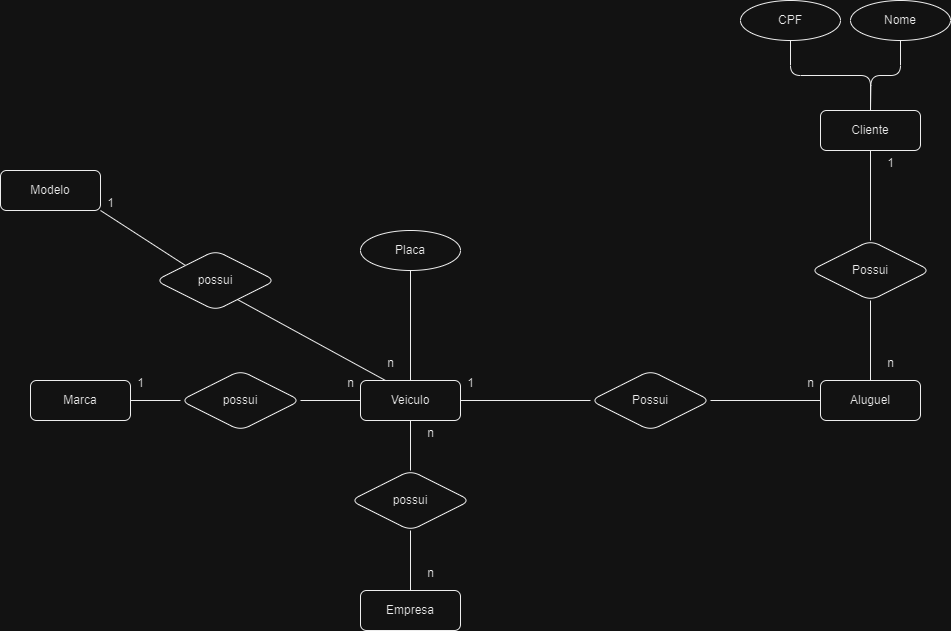

The diagram above was exported from draw.io. Its source (the exported page's mxGraphModel, read from the mxfile embedded in the PNG):
<mxGraphModel dx="2117" dy="1784" grid="1" gridSize="10" guides="1" tooltips="1" connect="1" arrows="1" fold="1" page="1" pageScale="1" pageWidth="827" pageHeight="1169" math="0" shadow="0">
  <root>
    <mxCell id="0" />
    <mxCell id="1" parent="0" />
    <mxCell id="LOOal9u4EY_7OutYKyVp-4" style="edgeStyle=orthogonalEdgeStyle;rounded=1;orthogonalLoop=1;jettySize=auto;html=1;entryX=0;entryY=0.5;entryDx=0;entryDy=0;endArrow=none;endFill=0;labelBackgroundColor=none;fontColor=default;" parent="1" source="LOOal9u4EY_7OutYKyVp-1" target="LOOal9u4EY_7OutYKyVp-3" edge="1">
      <mxGeometry relative="1" as="geometry" />
    </mxCell>
    <mxCell id="9VLunMII-C6ZlrtcZ8pF-3" style="edgeStyle=orthogonalEdgeStyle;rounded=1;orthogonalLoop=1;jettySize=auto;html=1;entryX=0.5;entryY=0;entryDx=0;entryDy=0;endArrow=none;endFill=0;labelBackgroundColor=none;fontColor=default;" parent="1" source="LOOal9u4EY_7OutYKyVp-1" target="9VLunMII-C6ZlrtcZ8pF-2" edge="1">
      <mxGeometry relative="1" as="geometry" />
    </mxCell>
    <mxCell id="LOOal9u4EY_7OutYKyVp-1" value="Veiculo" style="whiteSpace=wrap;html=1;align=center;labelBackgroundColor=none;rounded=1;" parent="1" vertex="1">
      <mxGeometry x="190" y="250" width="100" height="40" as="geometry" />
    </mxCell>
    <mxCell id="2sVqJe6on5DhgSH-CvWA-22" value="" style="edgeStyle=orthogonalEdgeStyle;rounded=0;orthogonalLoop=1;jettySize=auto;html=1;endArrow=none;endFill=0;" edge="1" parent="1" source="LOOal9u4EY_7OutYKyVp-2" target="2sVqJe6on5DhgSH-CvWA-21">
      <mxGeometry relative="1" as="geometry" />
    </mxCell>
    <mxCell id="LOOal9u4EY_7OutYKyVp-2" value="Cliente" style="whiteSpace=wrap;html=1;align=center;labelBackgroundColor=none;rounded=1;" parent="1" vertex="1">
      <mxGeometry x="650" y="-20" width="100" height="40" as="geometry" />
    </mxCell>
    <mxCell id="2sVqJe6on5DhgSH-CvWA-20" style="edgeStyle=orthogonalEdgeStyle;rounded=1;hachureGap=4;orthogonalLoop=1;jettySize=auto;html=1;entryX=0;entryY=0.5;entryDx=0;entryDy=0;fontFamily=Architects Daughter;fontSource=https%3A%2F%2Ffonts.googleapis.com%2Fcss%3Ffamily%3DArchitects%2BDaughter;fontSize=16;endArrow=none;endFill=0;labelBackgroundColor=none;fontColor=default;" edge="1" parent="1" source="LOOal9u4EY_7OutYKyVp-3" target="2sVqJe6on5DhgSH-CvWA-15">
      <mxGeometry relative="1" as="geometry" />
    </mxCell>
    <mxCell id="LOOal9u4EY_7OutYKyVp-3" value="Possui" style="shape=rhombus;perimeter=rhombusPerimeter;whiteSpace=wrap;html=1;align=center;labelBackgroundColor=none;rounded=1;" parent="1" vertex="1">
      <mxGeometry x="420" y="240" width="120" height="60" as="geometry" />
    </mxCell>
    <mxCell id="LOOal9u4EY_7OutYKyVp-11" style="edgeStyle=orthogonalEdgeStyle;rounded=1;orthogonalLoop=1;jettySize=auto;html=1;endArrow=none;endFill=0;labelBackgroundColor=none;fontColor=default;" parent="1" source="LOOal9u4EY_7OutYKyVp-8" edge="1">
      <mxGeometry relative="1" as="geometry">
        <Array as="points">
          <mxPoint x="240" y="250" />
        </Array>
        <mxPoint x="240" y="250" as="targetPoint" />
      </mxGeometry>
    </mxCell>
    <mxCell id="LOOal9u4EY_7OutYKyVp-8" value="Placa" style="ellipse;whiteSpace=wrap;html=1;align=center;labelBackgroundColor=none;rounded=1;" parent="1" vertex="1">
      <mxGeometry x="190" y="100" width="100" height="40" as="geometry" />
    </mxCell>
    <mxCell id="LOOal9u4EY_7OutYKyVp-20" style="edgeStyle=orthogonalEdgeStyle;rounded=1;orthogonalLoop=1;jettySize=auto;html=1;endArrow=none;endFill=0;labelBackgroundColor=none;fontColor=default;" parent="1" source="LOOal9u4EY_7OutYKyVp-16" target="LOOal9u4EY_7OutYKyVp-2" edge="1">
      <mxGeometry relative="1" as="geometry" />
    </mxCell>
    <mxCell id="LOOal9u4EY_7OutYKyVp-16" value="CPF" style="ellipse;whiteSpace=wrap;html=1;align=center;labelBackgroundColor=none;rounded=1;" parent="1" vertex="1">
      <mxGeometry x="570" y="-130" width="100" height="40" as="geometry" />
    </mxCell>
    <mxCell id="LOOal9u4EY_7OutYKyVp-21" style="edgeStyle=orthogonalEdgeStyle;rounded=1;orthogonalLoop=1;jettySize=auto;html=1;endArrow=none;endFill=0;labelBackgroundColor=none;fontColor=default;" parent="1" source="LOOal9u4EY_7OutYKyVp-19" edge="1">
      <mxGeometry relative="1" as="geometry">
        <mxPoint x="700" y="-20" as="targetPoint" />
      </mxGeometry>
    </mxCell>
    <mxCell id="LOOal9u4EY_7OutYKyVp-19" value="Nome" style="ellipse;whiteSpace=wrap;html=1;align=center;labelBackgroundColor=none;rounded=1;" parent="1" vertex="1">
      <mxGeometry x="680" y="-130" width="100" height="40" as="geometry" />
    </mxCell>
    <mxCell id="9VLunMII-C6ZlrtcZ8pF-1" value="Empresa" style="whiteSpace=wrap;html=1;align=center;labelBackgroundColor=none;rounded=1;" parent="1" vertex="1">
      <mxGeometry x="190" y="460" width="100" height="40" as="geometry" />
    </mxCell>
    <mxCell id="9VLunMII-C6ZlrtcZ8pF-4" style="edgeStyle=orthogonalEdgeStyle;rounded=1;orthogonalLoop=1;jettySize=auto;html=1;entryX=0.5;entryY=0;entryDx=0;entryDy=0;endArrow=none;endFill=0;labelBackgroundColor=none;fontColor=default;" parent="1" source="9VLunMII-C6ZlrtcZ8pF-2" target="9VLunMII-C6ZlrtcZ8pF-1" edge="1">
      <mxGeometry relative="1" as="geometry" />
    </mxCell>
    <mxCell id="9VLunMII-C6ZlrtcZ8pF-2" value="possui" style="shape=rhombus;perimeter=rhombusPerimeter;whiteSpace=wrap;html=1;align=center;labelBackgroundColor=none;rounded=1;" parent="1" vertex="1">
      <mxGeometry x="180" y="340" width="120" height="60" as="geometry" />
    </mxCell>
    <mxCell id="9VLunMII-C6ZlrtcZ8pF-6" value="n" style="text;html=1;align=center;verticalAlign=middle;resizable=0;points=[];autosize=1;strokeColor=none;fillColor=none;labelBackgroundColor=none;rounded=1;" parent="1" vertex="1">
      <mxGeometry x="245" y="288" width="30" height="30" as="geometry" />
    </mxCell>
    <mxCell id="9VLunMII-C6ZlrtcZ8pF-7" value="n" style="text;html=1;align=center;verticalAlign=middle;resizable=0;points=[];autosize=1;strokeColor=none;fillColor=none;labelBackgroundColor=none;rounded=1;" parent="1" vertex="1">
      <mxGeometry x="245" y="428" width="30" height="30" as="geometry" />
    </mxCell>
    <mxCell id="2sVqJe6on5DhgSH-CvWA-1" value="Marca" style="whiteSpace=wrap;html=1;align=center;labelBackgroundColor=none;rounded=1;" vertex="1" parent="1">
      <mxGeometry x="-140" y="250" width="100" height="40" as="geometry" />
    </mxCell>
    <mxCell id="2sVqJe6on5DhgSH-CvWA-2" value="Modelo" style="whiteSpace=wrap;html=1;align=center;labelBackgroundColor=none;rounded=1;" vertex="1" parent="1">
      <mxGeometry x="-170" y="40" width="100" height="40" as="geometry" />
    </mxCell>
    <mxCell id="2sVqJe6on5DhgSH-CvWA-5" style="edgeStyle=orthogonalEdgeStyle;rounded=1;orthogonalLoop=1;jettySize=auto;html=1;entryX=0;entryY=0.5;entryDx=0;entryDy=0;endArrow=none;endFill=0;labelBackgroundColor=none;fontColor=default;" edge="1" parent="1" source="2sVqJe6on5DhgSH-CvWA-3" target="LOOal9u4EY_7OutYKyVp-1">
      <mxGeometry relative="1" as="geometry" />
    </mxCell>
    <mxCell id="2sVqJe6on5DhgSH-CvWA-6" style="edgeStyle=orthogonalEdgeStyle;rounded=1;orthogonalLoop=1;jettySize=auto;html=1;entryX=1;entryY=0.5;entryDx=0;entryDy=0;endArrow=none;endFill=0;labelBackgroundColor=none;fontColor=default;" edge="1" parent="1" source="2sVqJe6on5DhgSH-CvWA-3" target="2sVqJe6on5DhgSH-CvWA-1">
      <mxGeometry relative="1" as="geometry" />
    </mxCell>
    <mxCell id="2sVqJe6on5DhgSH-CvWA-3" value="possui" style="shape=rhombus;perimeter=rhombusPerimeter;whiteSpace=wrap;html=1;align=center;labelBackgroundColor=none;rounded=1;" vertex="1" parent="1">
      <mxGeometry x="10" y="240" width="120" height="60" as="geometry" />
    </mxCell>
    <mxCell id="2sVqJe6on5DhgSH-CvWA-8" value="1" style="text;html=1;align=center;verticalAlign=middle;resizable=0;points=[];autosize=1;strokeColor=none;fillColor=none;labelBackgroundColor=none;rounded=1;" vertex="1" parent="1">
      <mxGeometry x="-45" y="238" width="30" height="30" as="geometry" />
    </mxCell>
    <mxCell id="2sVqJe6on5DhgSH-CvWA-9" value="n" style="text;html=1;align=center;verticalAlign=middle;resizable=0;points=[];autosize=1;strokeColor=none;fillColor=none;labelBackgroundColor=none;rounded=1;" vertex="1" parent="1">
      <mxGeometry x="165" y="238" width="30" height="30" as="geometry" />
    </mxCell>
    <mxCell id="2sVqJe6on5DhgSH-CvWA-10" value="possui" style="shape=rhombus;perimeter=rhombusPerimeter;whiteSpace=wrap;html=1;align=center;rotation=0;labelBackgroundColor=none;rounded=1;" vertex="1" parent="1">
      <mxGeometry x="-15" y="120" width="120" height="60" as="geometry" />
    </mxCell>
    <mxCell id="2sVqJe6on5DhgSH-CvWA-11" value="" style="endArrow=none;html=1;rounded=1;exitX=1;exitY=1;exitDx=0;exitDy=0;entryX=0;entryY=0;entryDx=0;entryDy=0;labelBackgroundColor=none;fontColor=default;" edge="1" parent="1" source="2sVqJe6on5DhgSH-CvWA-2" target="2sVqJe6on5DhgSH-CvWA-10">
      <mxGeometry relative="1" as="geometry">
        <mxPoint x="-60" y="100" as="sourcePoint" />
        <mxPoint x="100" y="100" as="targetPoint" />
      </mxGeometry>
    </mxCell>
    <mxCell id="2sVqJe6on5DhgSH-CvWA-12" value="" style="endArrow=none;html=1;rounded=1;exitX=0.683;exitY=0.817;exitDx=0;exitDy=0;exitPerimeter=0;entryX=0.25;entryY=0;entryDx=0;entryDy=0;labelBackgroundColor=none;fontColor=default;" edge="1" parent="1" source="2sVqJe6on5DhgSH-CvWA-10" target="LOOal9u4EY_7OutYKyVp-1">
      <mxGeometry relative="1" as="geometry">
        <mxPoint x="85" y="190" as="sourcePoint" />
        <mxPoint x="245" y="190" as="targetPoint" />
      </mxGeometry>
    </mxCell>
    <mxCell id="2sVqJe6on5DhgSH-CvWA-14" value="n" style="text;html=1;align=center;verticalAlign=middle;resizable=0;points=[];autosize=1;strokeColor=none;fillColor=none;labelBackgroundColor=none;rounded=1;" vertex="1" parent="1">
      <mxGeometry x="205" y="218" width="30" height="30" as="geometry" />
    </mxCell>
    <mxCell id="2sVqJe6on5DhgSH-CvWA-15" value="Aluguel" style="whiteSpace=wrap;html=1;align=center;labelBackgroundColor=none;rounded=1;" vertex="1" parent="1">
      <mxGeometry x="650" y="250" width="100" height="40" as="geometry" />
    </mxCell>
    <mxCell id="2sVqJe6on5DhgSH-CvWA-23" value="" style="edgeStyle=orthogonalEdgeStyle;rounded=0;orthogonalLoop=1;jettySize=auto;html=1;endArrow=none;endFill=0;" edge="1" parent="1" source="2sVqJe6on5DhgSH-CvWA-21" target="2sVqJe6on5DhgSH-CvWA-15">
      <mxGeometry relative="1" as="geometry" />
    </mxCell>
    <mxCell id="2sVqJe6on5DhgSH-CvWA-21" value="Possui" style="shape=rhombus;perimeter=rhombusPerimeter;whiteSpace=wrap;html=1;align=center;labelBackgroundColor=none;rounded=1;" vertex="1" parent="1">
      <mxGeometry x="640" y="110" width="120" height="60" as="geometry" />
    </mxCell>
    <mxCell id="2sVqJe6on5DhgSH-CvWA-24" value="1" style="text;html=1;align=center;verticalAlign=middle;resizable=0;points=[];autosize=1;strokeColor=none;fillColor=none;" vertex="1" parent="1">
      <mxGeometry x="-75" y="58" width="30" height="30" as="geometry" />
    </mxCell>
    <mxCell id="2sVqJe6on5DhgSH-CvWA-25" value="1" style="text;html=1;align=center;verticalAlign=middle;resizable=0;points=[];autosize=1;strokeColor=none;fillColor=none;" vertex="1" parent="1">
      <mxGeometry x="285" y="238" width="30" height="30" as="geometry" />
    </mxCell>
    <mxCell id="2sVqJe6on5DhgSH-CvWA-26" value="n" style="text;html=1;align=center;verticalAlign=middle;resizable=0;points=[];autosize=1;strokeColor=none;fillColor=none;" vertex="1" parent="1">
      <mxGeometry x="625" y="238" width="30" height="30" as="geometry" />
    </mxCell>
    <mxCell id="2sVqJe6on5DhgSH-CvWA-27" value="n" style="text;html=1;align=center;verticalAlign=middle;resizable=0;points=[];autosize=1;strokeColor=none;fillColor=none;" vertex="1" parent="1">
      <mxGeometry x="705" y="218" width="30" height="30" as="geometry" />
    </mxCell>
    <mxCell id="2sVqJe6on5DhgSH-CvWA-28" value="1" style="text;html=1;align=center;verticalAlign=middle;resizable=0;points=[];autosize=1;strokeColor=none;fillColor=none;" vertex="1" parent="1">
      <mxGeometry x="705" y="18" width="30" height="30" as="geometry" />
    </mxCell>
  </root>
</mxGraphModel>